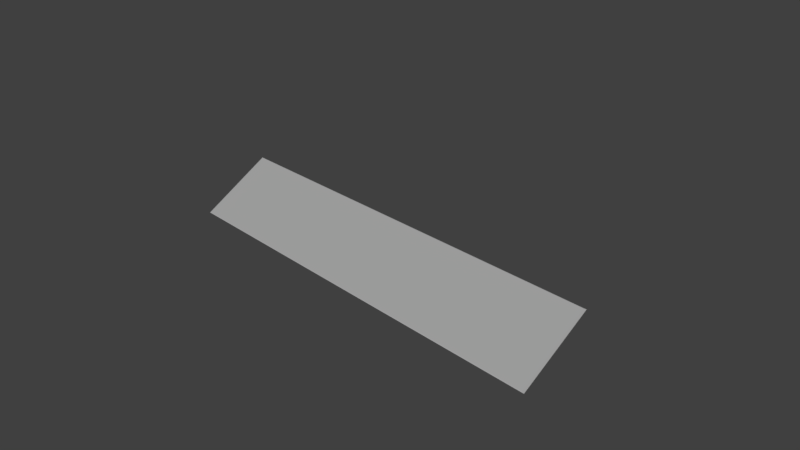 # Source: SolarPanel.blend  (saved by Blender 2.79.0; exported with 4.5.12 LTS)
import bpy
from mathutils import Matrix  # noqa: F401  (used for matrix-valued properties, if any)

bpy.ops.wm.read_factory_settings(use_empty=True)
scene = bpy.context.scene
scene.name = 'SolarPanel'

# ---- collections
col_collection_1 = bpy.data.collections.new('Collection 1'); scene.collection.children.link(col_collection_1)

# ---- materials (node trees are filled in below, after node groups)
mat_solarpanel = bpy.data.materials.new('SolarPanel')
mat_solarpanel.alpha_threshold = 0.0
mat_solarpanel.use_transparent_shadow = False
mat_solarpanel.diffuse_color = (1.0, 1.0, 1.0, 1.0)
mat_solarpanel.roughness = 0.5

# ---- material node trees

# ---- world
world_world = bpy.data.worlds.new('World'); scene.world = world_world
world_world.color = (0.05088, 0.05088, 0.05088)
world_world.use_sun_shadow = False
world_world.sun_shadow_jitter_overblur = 0.0
world_world.cycles.sampling_method = 'MANUAL'

# ---- cameras
cam_camera = bpy.data.cameras.new('Camera')
cam_camera.clip_end = 100.0
cam_camera.lens = 35.0
cam_camera.sensor_width = 32.0
cam_camera.sensor_height = 18.0
cam_camera.ortho_scale = 7.314
cam_camera.dof.focus_distance = 0.0
cam_camera.dof.aperture_fstop = 128.0

# ---- lights
light_sun = bpy.data.lights.new('Sun', 'SUN')
light_sun.transmission_factor = 0.0
light_sun.angle = 0.1993
light_sun.energy = 1.0
light_sun.shadow_buffer_clip_start = 0.5
light_sun.shadow_soft_size = 0.1
light_sun.shadow_cascade_max_distance = 1000.0

# ---- meshes
me_solarpanel = bpy.data.meshes.new('SolarPanel')
me_solarpanel.from_pydata([(-2.026, -0.2135, -0.1129), (-2.026, 0.4451, -0.5115), (-2.026, 0.4402, -0.5203), (-2.026, -0.2184, -0.1218), (-1.974, -0.2135, -0.1129), (-1.974, 0.4451, -0.5115), (-1.974, -0.2184, -0.1218), (-1.974, 0.4402, -0.5203), (-2.05, -0.2343, -0.5216), (-2.05, -0.2343, -0.1243), (-2.05, -0.2131, -0.1117), (-2.05, -0.2151, -0.5216), (-1.95, -0.2343, -0.5216), (-1.95, -0.2343, -0.1243), (-1.95, -0.2151, -0.5216), (-1.95, -0.2131, -0.1117), (-2.05, 0.4374, -0.5241), (-2.05, 0.4374, 0.2805), (-2.05, 0.4566, 0.2906), (-2.05, 0.4566, -0.5241), (-1.95, 0.4374, -0.5241), (-1.95, 0.4374, 0.2805), (-1.95, 0.4566, -0.5241), (-1.95, 0.4566, 0.2906), (1.974, -0.2135, -0.1129), (1.974, 0.4451, -0.5115), (1.974, 0.4402, -0.5203), (1.974, -0.2184, -0.1217), (2.026, -0.2135, -0.1129), (2.026, 0.4451, -0.5115), (2.026, -0.2184, -0.1217), (2.026, 0.4402, -0.5203), (1.95, -0.2343, -0.5216), (1.95, -0.2343, -0.1243), (1.95, -0.2131, -0.1117), (1.95, -0.2151, -0.5216), (2.05, -0.2343, -0.5216), (2.05, -0.2343, -0.1243), (2.05, -0.2151, -0.5216), (2.05, -0.2131, -0.1117), (1.95, 0.4374, -0.5241), (1.95, 0.4374, 0.2805), (1.95, 0.4566, 0.2906), (1.95, 0.4566, -0.5241), (2.05, 0.4374, -0.5241), (2.05, 0.4374, 0.2805), (2.05, 0.4566, -0.5241), (2.05, 0.4566, 0.2906), (-3.0, -0.5062, -0.2949), (-3.0, -0.5091, -0.2897), (-3.0, 0.4881, 0.3137), (-3.0, 0.4909, 0.3085), (3.0, -0.5062, -0.2949), (3.0, -0.5091, -0.2897), (3.0, 0.4909, 0.3085), (3.0, 0.4881, 0.3137), (-2.97, -0.507, -0.2815), (2.97, -0.507, -0.2815), (2.97, 0.4802, 0.3159), (-2.97, 0.4802, 0.3159), (2.05, 0.4374, -0.5241), (2.05, 0.4374, -0.5241), (2.05, 0.4566, -0.5241), (2.05, 0.4566, -0.5241), (-1.95, 0.4566, -0.5241), (-1.95, 0.4566, -0.5241), (-1.95, 0.4566, 0.2906), (-2.05, 0.4374, -0.5241), (-2.05, 0.4374, -0.5241), (-2.05, 0.4566, -0.5241), (-2.05, 0.4566, -0.5241), (-2.05, -0.2151, -0.5216), (-2.05, -0.2151, -0.5216), (-1.95, -0.2151, -0.5216), (-1.95, -0.2151, -0.5216), (-2.026, 0.4402, -0.5203), (-2.026, -0.2184, -0.1218), (3.0, -0.5091, -0.2897), (3.0, -0.5091, -0.2897), (3.0, -0.5091, -0.2897), (2.97, -0.507, -0.2815), (2.97, -0.507, -0.2815), (-2.97, -0.507, -0.2815), (-2.97, -0.507, -0.2815), (-2.97, 0.4802, 0.3159), (-2.97, 0.4802, 0.3159), (3.0, 0.4881, 0.3137), (3.0, 0.4881, 0.3137), (3.0, 0.4881, 0.3137), (1.95, 0.4566, -0.5241), (1.95, 0.4566, -0.5241), (1.95, 0.4566, 0.2906), (2.05, -0.2343, -0.5216), (2.05, -0.2343, -0.5216), (2.05, -0.2151, -0.5216), (2.05, -0.2151, -0.5216), (-2.05, -0.2343, -0.5216), (-2.05, -0.2343, -0.5216), (-1.95, -0.2343, -0.5216), (-1.95, -0.2343, -0.5216), (1.95, 0.4374, -0.5241), (1.95, 0.4374, -0.5241), (1.95, -0.2343, -0.5216), (1.95, -0.2343, -0.5216), (1.95, -0.2343, -0.1243), (-1.95, -0.2343, -0.1243), (-3.0, 0.4881, 0.3137), (-3.0, 0.4881, 0.3137), (-3.0, 0.4881, 0.3137), (-3.0, -0.5091, -0.2897), (-3.0, -0.5091, -0.2897), (-3.0, -0.5091, -0.2897), (-1.974, -0.2135, -0.1129), (-1.974, 0.4451, -0.5115), (3.0, -0.5062, -0.2949), (3.0, -0.5062, -0.2949), (3.0, 0.4909, 0.3085), (3.0, 0.4909, 0.3085), (2.026, -0.2184, -0.1217), (2.026, 0.4402, -0.5203), (-3.0, -0.5062, -0.2949), (-3.0, -0.5062, -0.2949), (1.95, -0.2151, -0.5216), (1.95, -0.2151, -0.5216), (1.95, -0.2131, -0.1117), (-2.05, 0.4374, 0.2805), (-1.95, -0.2131, -0.1117), (2.05, 0.4374, 0.2805), (1.974, -0.2135, -0.1129), (1.974, 0.4451, -0.5115), (-3.0, 0.4909, 0.3085), (-3.0, 0.4909, 0.3085), (-1.974, -0.2184, -0.1218), (-1.974, 0.4402, -0.5203), (2.05, -0.2343, -0.1243), (-2.05, 0.4566, 0.2906), (2.97, 0.4802, 0.3159), (2.97, 0.4802, 0.3159), (-1.95, 0.4374, -0.5241), (-1.95, 0.4374, -0.5241), (-2.05, -0.2343, -0.1243), (1.974, 0.4402, -0.5203), (1.974, -0.2184, -0.1217), (2.05, 0.4566, 0.2906), (-1.95, 0.4374, 0.2805), (2.05, -0.2131, -0.1117), (-2.05, -0.2131, -0.1117), (-2.026, -0.2135, -0.1129), (-2.026, 0.4451, -0.5115), (1.95, 0.4374, 0.2805), (2.026, -0.2135, -0.1129), (2.026, 0.4451, -0.5115)], [], [(0, 148, 75, 76), (4, 5, 1, 147), (132, 133, 113, 112), (3, 2, 7, 6), (97, 140, 146, 72), (98, 13, 9, 96), (74, 126, 105, 99), (71, 10, 15, 73), (12, 8, 11, 14), (67, 125, 135, 69), (139, 144, 17, 68), (64, 66, 21, 138), (70, 18, 23, 65), (20, 16, 19, 22), (128, 129, 141, 142), (28, 151, 25, 24), (118, 31, 29, 150), (27, 26, 119, 30), (102, 104, 124, 123), (93, 134, 33, 103), (94, 39, 37, 92), (122, 34, 145, 95), (36, 32, 35, 38), (101, 149, 91, 90), (61, 127, 41, 100), (62, 47, 45, 60), (89, 42, 143, 63), (44, 40, 43, 46), (120, 110, 107, 131), (115, 79, 111, 121), (116, 86, 78, 114), (130, 108, 88, 117), (82, 81, 136, 84), (52, 48, 51, 54), (109, 83, 85, 106), (77, 80, 56, 49), (87, 137, 57, 53), (50, 59, 58, 55)])
me_solarpanel.polygons.foreach_set('use_smooth', [True] * 38)
_k = set([(0, 148), (1, 147), (2, 3), (4, 5), (6, 7), (8, 11), (8, 12), (9, 96), (10, 71), (11, 14), (12, 14), (13, 98), (15, 73), (16, 19), (16, 20), (17, 68), (18, 70), (19, 22), (20, 22), (21, 138), (23, 65), (24, 25), (26, 27), (28, 151), (29, 150), (30, 119), (31, 118), (32, 35), (32, 36), (33, 103), (34, 122), (35, 38), (36, 38), (37, 92), (39, 94), (40, 43), (40, 44), (41, 100), (42, 89), (43, 46), (44, 46), (45, 60), (47, 62), (48, 51), (48, 52), (49, 56), (49, 77), (50, 55), (50, 59), (51, 54), (52, 54), (53, 57), (53, 87), (55, 58), (56, 80), (57, 137), (58, 59), (60, 62), (61, 100), (61, 127), (63, 89), (63, 143), (64, 66), (64, 138), (65, 70), (67, 69), (67, 125), (68, 139), (69, 135), (71, 73), (72, 97), (72, 146), (74, 99), (74, 126), (75, 76), (77, 80), (78, 86), (78, 114), (79, 111), (79, 115), (81, 82), (81, 136), (82, 84), (83, 85), (83, 109), (84, 136), (85, 106), (86, 116), (87, 137), (88, 108), (88, 117), (90, 91), (90, 101), (92, 94), (93, 103), (93, 134), (95, 122), (95, 145), (96, 98), (97, 140), (99, 105), (101, 149), (102, 104), (102, 123), (106, 109), (107, 110), (107, 131), (108, 130), (110, 120), (111, 121), (112, 113), (114, 116), (115, 121), (117, 130), (120, 131), (123, 124), (128, 129), (132, 133), (139, 144), (141, 142)])
me_solarpanel.attributes.new('sharp_edge', 'BOOLEAN', 'EDGE').data.foreach_set('value', [ (min(e.vertices), max(e.vertices)) in _k for e in me_solarpanel.edges])
_uv = me_solarpanel.uv_layers.new(name='default')
_uv.uv.foreach_set('vector', [0.5934, 0.99, 0.5934, 0.6674, 0.5976, 0.6674, 0.5976, 0.99, 0.01, 0.4046, 0.3326, 0.4046, 0.3326, 0.4087, 0.01, 0.4087, 0.01, 0.3248, 0.3326, 0.3248, 0.3326, 0.329, 0.01, 0.329, 0.6795, 0.99, 0.6795, 0.6674, 0.6836, 0.6674, 0.6836, 0.99, 0.6639, 0.8241, 0.6647, 0.9849, 0.6558, 0.99, 0.6558, 0.8241, 0.6923, 0.99, 0.6923, 0.8292, 0.7004, 0.8292, 0.7004, 0.99, 0.0646, 0.4711, 0.2305, 0.4711, 0.2254, 0.4801, 0.06456, 0.4793, 0.5367, 0.7633, 0.5367, 0.9291, 0.5286, 0.9291, 0.5286, 0.7633, 0.4612, 0.478, 0.4612, 0.4861, 0.453, 0.4861, 0.453, 0.478, 0.356, 0.1485, 0.356, 0.4741, 0.3479, 0.4782, 0.3479, 0.1485, 0.3728, 0.1506, 0.3728, 0.4762, 0.3646, 0.4762, 0.3646, 0.1506, 0.3896, 0.1464, 0.3896, 0.4761, 0.3814, 0.472, 0.3814, 0.1464, 0.3397, 0.3164, 0.01, 0.3164, 0.01, 0.3082, 0.3397, 0.3082, 0.5094, 0.6647, 0.5094, 0.6729, 0.5013, 0.6729, 0.5013, 0.6647, 0.01, 0.392, 0.3326, 0.392, 0.3326, 0.3961, 0.01, 0.3961, 0.01, 0.3794, 0.3326, 0.3794, 0.3326, 0.3835, 0.01, 0.3835, 0.01, 0.3668, 0.3326, 0.3668, 0.3326, 0.3709, 0.01, 0.3709, 0.01, 0.3542, 0.3326, 0.3542, 0.3326, 0.3584, 0.01, 0.3584, 0.14, 0.4284, 0.3008, 0.4276, 0.3059, 0.4365, 0.14, 0.4365, 0.6062, 0.99, 0.6062, 0.8292, 0.6144, 0.8292, 0.6144, 0.99, 0.6222, 0.99, 0.6222, 0.8241, 0.6312, 0.8292, 0.6304, 0.99, 0.6479, 0.8241, 0.6479, 0.99, 0.6398, 0.99, 0.6398, 0.8241, 0.5094, 0.6815, 0.5094, 0.6897, 0.5013, 0.6897, 0.5013, 0.6815, 0.01, 0.3376, 0.3356, 0.3376, 0.3397, 0.3458, 0.01, 0.3458, 0.8263, 0.5512, 0.5007, 0.5512, 0.5007, 0.543, 0.8263, 0.543, 0.8305, 0.5344, 0.5008, 0.5344, 0.5049, 0.5262, 0.8305, 0.5262, 0.5008, 0.5094, 0.8305, 0.5094, 0.8305, 0.5176, 0.5008, 0.5176, 0.5094, 0.6479, 0.5094, 0.6561, 0.5013, 0.6561, 0.5013, 0.6479, 0.423, 0.4984, 0.4206, 0.4984, 0.4206, 0.01, 0.423, 0.01, 0.99, 0.5598, 0.99, 0.5622, 0.5016, 0.5622, 0.5016, 0.5598, 0.4024, 0.01, 0.4049, 0.01, 0.4049, 0.4984, 0.4024, 0.4984, 0.5016, 0.5804, 0.5016, 0.578, 0.99, 0.578, 0.99, 0.5804, 0.01, 0.99, 0.01, 0.5065, 0.4935, 0.5065, 0.4935, 0.99, 0.4974, 0.0121, 0.9858, 0.0121, 0.9858, 0.5005, 0.4974, 0.5005, 0.4206, 0.4984, 0.4171, 0.496, 0.4171, 0.01244, 0.4206, 0.01, 0.99, 0.5622, 0.9876, 0.5657, 0.504, 0.5657, 0.5016, 0.5622, 0.4049, 0.01, 0.4083, 0.01244, 0.4083, 0.496, 0.4049, 0.4984, 0.5016, 0.578, 0.504, 0.5745, 0.9876, 0.5745, 0.99, 0.578])
me_solarpanel.materials.append(mat_solarpanel)
me_solarpanel.use_remesh_preserve_volume = False
me_solarpanel.use_remesh_preserve_attributes = False
me_solarpanel.use_mirror_vertex_groups = False
me_solarpanel.update()
me_solarpanel.normals_split_custom_set([tuple(v) for v in zip(*[iter([-1.0, 0.0, 0.0, -1.0, 0.0, 0.0, -1.0, 0.0, 0.0, -1.0, 0.0, 0.0, 0.0, 0.5177, 0.8555, 0.0, 0.5177, 0.8555, 0.0, 0.5177, 0.8555, 0.0, 0.5177, 0.8555, 1.0, 0.0, 0.0, 1.0, 0.0, 0.0, 1.0, 0.0, 0.0, 1.0, 0.0, 0.0, 0.0, -0.5177, -0.8555, 0.0, -0.5177, -0.8555, 0.0, -0.5177, -0.8555, 0.0, -0.5177, -0.8555, -1.0, 0.0, 0.0, -1.0, 0.0, 0.0, -1.0, 0.0, 0.0, -1.0, 0.0, 0.0, 1.49e-07, -1.0, 0.0, 1.49e-07, -1.0, 0.0, 1.49e-07, -1.0, 0.0, 1.49e-07, -1.0, 0.0, 1.0, 0.0, 2.956e-07, 1.0, 0.0, 2.956e-07, 1.0, 0.0, 2.956e-07, 1.0, 0.0, 2.956e-07, -1.491e-07, 1.0, -0.004682, -1.491e-07, 1.0, -0.004682, -1.491e-07, 1.0, -0.004682, -1.491e-07, 1.0, -0.004682, 1.676e-07, 0.0, -1.0, 1.676e-07, 0.0, -1.0, 1.676e-07, 0.0, -1.0, 1.676e-07, 0.0, -1.0, -1.0, 0.0, 0.0, -1.0, 0.0, 0.0, -1.0, 0.0, 0.0, -1.0, 0.0, 0.0, 0.0, -1.0, 0.0, 0.0, -1.0, 0.0, 0.0, -1.0, 0.0, 0.0, -1.0, 0.0, 1.0, 0.0, 1.472e-07, 1.0, 0.0, 1.472e-07, 1.0, 0.0, 1.472e-07, 1.0, 0.0, 1.472e-07, 0.0, 1.0, -2.791e-08, 0.0, 1.0, -2.791e-08, 0.0, 1.0, -2.791e-08, 0.0, 1.0, -2.791e-08, 0.0, 0.0, -1.0, 0.0, 0.0, -1.0, 0.0, 0.0, -1.0, 0.0, 0.0, -1.0, -1.0, 0.0, 0.0, -1.0, 0.0, 0.0, -1.0, 0.0, 0.0, -1.0, 0.0, 0.0, 0.0, 0.5177, 0.8555, 0.0, 0.5177, 0.8555, 0.0, 0.5177, 0.8555, 0.0, 0.5177, 0.8555, 1.0, 0.0, 0.0, 1.0, 0.0, 0.0, 1.0, 0.0, 0.0, 1.0, 0.0, 0.0, 0.0, -0.5177, -0.8555, 0.0, -0.5177, -0.8555, 0.0, -0.5177, -0.8555, 0.0, -0.5177, -0.8555, -1.0, 0.0, -2.956e-07, -1.0, 0.0, -2.956e-07, -1.0, 0.0, -2.956e-07, -1.0, 0.0, -2.956e-07, 1.49e-07, -1.0, -3.633e-10, 1.49e-07, -1.0, -3.633e-10, 1.49e-07, -1.0, -3.633e-10, 1.49e-07, -1.0, -3.633e-10, 1.0, 0.0, 0.0, 1.0, 0.0, 0.0, 1.0, 0.0, 0.0, 1.0, 0.0, 0.0, -1.491e-07, 1.0, -0.004682, -1.491e-07, 1.0, -0.004682, -1.491e-07, 1.0, -0.004682, -1.491e-07, 1.0, -0.004682, 1.676e-07, 0.0, -1.0, 1.676e-07, 0.0, -1.0, 1.676e-07, 0.0, -1.0, 1.676e-07, 0.0, -1.0, -1.0, 0.0, -1.472e-07, -1.0, 0.0, -1.472e-07, -1.0, 0.0, -1.472e-07, -1.0, 0.0, -1.472e-07, 0.0, -1.0, 1.741e-10, 0.0, -1.0, 1.741e-10, 0.0, -1.0, 1.741e-10, 0.0, -1.0, 1.741e-10, 1.0, 0.0, 0.0, 1.0, 0.0, 0.0, 1.0, 0.0, 0.0, 1.0, 0.0, 0.0, 0.0, 1.0, 4.573e-08, 0.0, 1.0, 4.573e-08, 0.0, 1.0, 4.573e-08, 0.0, 1.0, 4.573e-08, 0.0, 0.0, -1.0, 0.0, 0.0, -1.0, 0.0, 0.0, -1.0, 0.0, 0.0, -1.0, -1.0, 8.579e-06, 0.0, -1.0, 8.579e-06, 0.0, -1.0, 8.579e-06, 0.0, -1.0, 8.579e-06, 0.0, 1.805e-07, -0.8759, -0.4825, 1.805e-07, -0.8759, -0.4825, 1.805e-07, -0.8759, -0.4825, 1.805e-07, -0.8759, -0.4825, 1.0, -4.289e-06, 0.0, 1.0, -4.289e-06, 0.0, 1.0, -4.289e-06, 0.0, 1.0, -4.289e-06, 0.0, -1.87e-07, 0.8759, 0.4824, -1.87e-07, 0.8759, 0.4824, -1.87e-07, 0.8759, 0.4824, -1.87e-07, 0.8759, 0.4824, -7.435e-08, -0.5178, 0.8555, -7.435e-08, -0.5178, 0.8555, -7.435e-08, -0.5178, 0.8555, -7.435e-08, -0.5178, 0.8555, 7.72e-08, 0.5178, -0.8555, 7.72e-08, 0.5178, -0.8555, 7.72e-08, 0.5178, -0.8555, 7.72e-08, 0.5178, -0.8555, -0.1949, -0.5078, 0.8391, -0.1949, -0.5078, 0.8391, -0.1949, -0.5078, 0.8391, -0.1949, -0.5078, 0.8391, 7.334e-08, -0.9688, 0.2477, 7.334e-08, -0.9688, 0.2477, 7.334e-08, -0.9688, 0.2477, 7.334e-08, -0.9688, 0.2477, 0.1949, -0.5078, 0.8391, 0.1949, -0.5078, 0.8391, 0.1949, -0.5078, 0.8391, 0.1949, -0.5078, 0.8391, -1.862e-07, 0.2704, 0.9627, -1.862e-07, 0.2704, 0.9627, -1.862e-07, 0.2704, 0.9627, -1.862e-07, 0.2704, 0.9627])] * 3)])

# ---- objects
ob_sun = bpy.data.objects.new('Sun', light_sun)
ob_solarpanel = bpy.data.objects.new('SolarPanel', me_solarpanel)
ob_camera = bpy.data.objects.new('Camera', cam_camera)

# ---- transforms, parenting, visibility, modifiers, constraints
ob_sun.location = (0.0, -21.0, 11.0)
ob_sun.rotation_euler = (0.0, 1.073, -1.571)
ob_sun.lineart.crease_threshold = 0.0
ob_solarpanel.location = (2.8e-09, 0.0, 0.0)
ob_solarpanel.color = (0.8, 0.8, 0.8, 1.0)
ob_solarpanel.lineart.crease_threshold = 0.0
ob_camera.location = (7.481, -6.508, 5.344)
ob_camera.rotation_euler = (1.109, 0.0, 0.8149)
ob_camera.lock_rotations_4d = False
ob_camera.empty_display_type = 'ARROWS'
ob_camera.color = (0.0, 0.0, 0.0, 0.0)
ob_camera.display_type = 'WIRE'
ob_camera.lineart.crease_threshold = 0.0

# ---- collection membership
col_collection_1.objects.link(ob_sun)
col_collection_1.objects.link(ob_solarpanel)
col_collection_1.objects.link(ob_camera)

# ---- scene / render settings (as saved in the file)
scene.camera = ob_camera
scene.frame_start = 1; scene.frame_end = 250; scene.frame_set(1)
scene.render.engine = 'BLENDER_EEVEE_NEXT'
scene.render.resolution_percentage = 50
scene.render.fps = 25
scene.render.dither_intensity = 0.0
scene.cycles.use_denoising = False
scene.cycles.samples = 128
scene.cycles.sampling_pattern = 'TABULATED_SOBOL'
scene.cycles.use_adaptive_sampling = False
scene.cycles.use_light_tree = False
scene.cycles.blur_glossy = 0.0
scene.cycles.sample_clamp_indirect = 0.0
scene.view_settings.view_transform = 'Standard'
bpy.context.view_layer.update()
